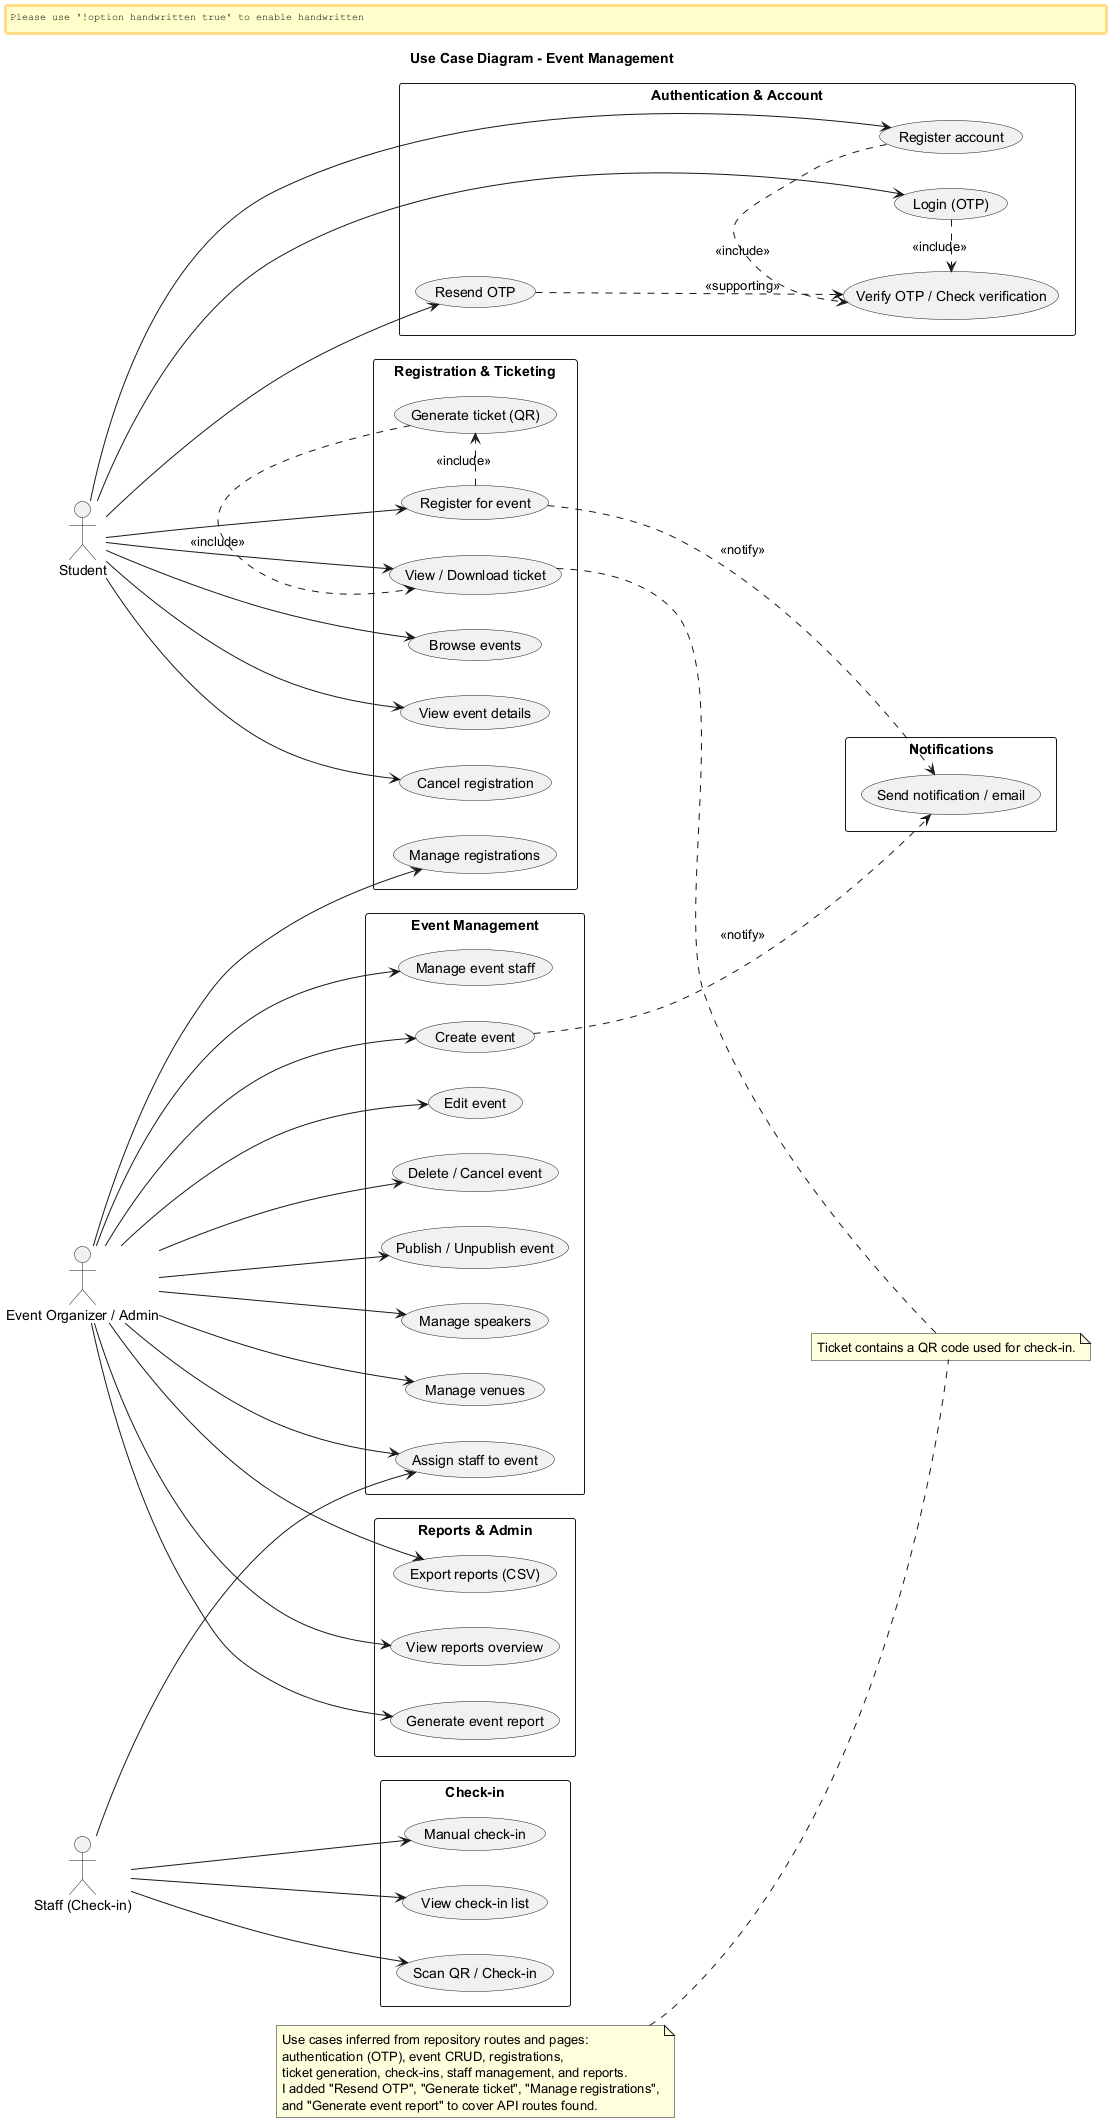

The diagram above was rendered by PlantUML. Its source (embedded in the PNG):
@startuml
left to right direction
skinparam handwritten false
title Use Case Diagram - Event Management

actor "Student" as Student
actor "Event Organizer / Admin" as Organizer
actor "Staff (Check-in)" as Staff

rectangle "Authentication & Account" {
  usecase "Register account" as UC_Register
  usecase "Login (OTP)" as UC_Login
  usecase "Resend OTP" as UC_ResendOTP
  usecase "Verify OTP / Check verification" as UC_VerifyOTP
  UC_Register .> UC_VerifyOTP : <<include>>
  UC_Login .> UC_VerifyOTP : <<include>>
}

rectangle "Event Management" {
  usecase "Create event" as UC_CreateEvent
  usecase "Edit event" as UC_EditEvent
  usecase "Delete / Cancel event" as UC_DeleteEvent
  usecase "Publish / Unpublish event" as UC_PublishEvent
  usecase "Manage speakers" as UC_ManageSpeakers
  usecase "Manage venues" as UC_ManageVenues
  usecase "Manage event staff" as UC_ManageStaff
  usecase "Assign staff to event" as UC_AssignStaff
}

rectangle "Registration & Ticketing" {
  usecase "Browse events" as UC_Browse
  usecase "View event details" as UC_ViewEvent
  usecase "Register for event" as UC_EventRegister
  usecase "Generate ticket (QR)" as UC_GenerateTicket
  usecase "View / Download ticket" as UC_ViewTicket
  usecase "Cancel registration" as UC_CancelRegistration
  usecase "Manage registrations" as UC_ManageRegistrations
  UC_EventRegister .> UC_GenerateTicket : <<include>>
  UC_GenerateTicket .> UC_ViewTicket : <<include>>
}

rectangle "Check-in" {
  usecase "Scan QR / Check-in" as UC_CheckinQR
  usecase "Manual check-in" as UC_CheckinManual
  usecase "View check-in list" as UC_ViewCheckins
}

rectangle "Reports & Admin" {
  usecase "View reports overview" as UC_ReportsOverview
  usecase "Generate event report" as UC_GenerateEventReport
  usecase "Export reports (CSV)" as UC_ExportReports
}

rectangle "Notifications" {
  usecase "Send notification / email" as UC_SendNotification
}

' Actors -> Use Cases
Student --> UC_Register
Student --> UC_Login
Student --> UC_ResendOTP
Student --> UC_Browse
Student --> UC_ViewEvent
Student --> UC_EventRegister
Student --> UC_ViewTicket
Student --> UC_CancelRegistration

Organizer --> UC_CreateEvent
Organizer --> UC_EditEvent
Organizer --> UC_DeleteEvent
Organizer --> UC_PublishEvent
Organizer --> UC_ManageSpeakers
Organizer --> UC_ManageVenues
Organizer --> UC_ManageStaff
Organizer --> UC_AssignStaff
Organizer --> UC_ManageRegistrations
Organizer --> UC_ReportsOverview
Organizer --> UC_ExportReports
Organizer --> UC_GenerateEventReport

Staff --> UC_CheckinQR
Staff --> UC_CheckinManual
Staff --> UC_ViewCheckins
Staff --> UC_AssignStaff

' Include / Extend relationships for clarity
UC_ResendOTP ..> UC_VerifyOTP : <<supporting>>
UC_EventRegister ..> UC_SendNotification : <<notify>>
UC_CreateEvent ..> UC_SendNotification : <<notify>>

note right of UC_ViewTicket
  Ticket contains a QR code used for check-in.
end note

note left
  Use cases inferred from repository routes and pages:
  authentication (OTP), event CRUD, registrations,
  ticket generation, check-ins, staff management, and reports.
  I added "Resend OTP", "Generate ticket", "Manage registrations",
  and "Generate event report" to cover API routes found.
end note

@enduml